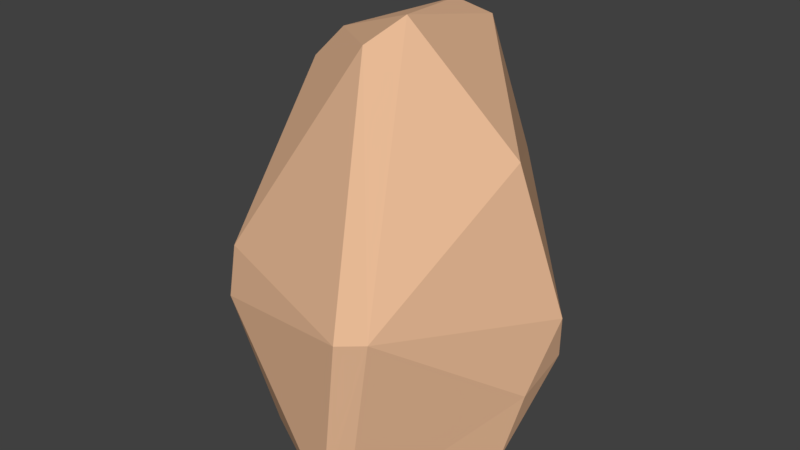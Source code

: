 # Source: pebble_tower.blend  (saved by Blender 2.79.0; exported with 4.5.12 LTS)
import bpy
from mathutils import Matrix  # noqa: F401  (used for matrix-valued properties, if any)

bpy.ops.wm.read_factory_settings(use_empty=True)
scene = bpy.context.scene
scene.name = 'Scene'

# ---- collections
col_collection_1 = bpy.data.collections.new('Collection 1'); scene.collection.children.link(col_collection_1)

# ---- materials (node trees are filled in below, after node groups)
mat_material_001 = bpy.data.materials.new('Material.001')
mat_material_001.alpha_threshold = 0.0
mat_material_001.use_transparent_shadow = False
mat_material_001.diffuse_color = (0.8, 0.4854, 0.298, 1.0)
mat_material_001.roughness = 0.5

# ---- material node trees

# ---- world
world_world = bpy.data.worlds.new('World'); scene.world = world_world
world_world.color = (0.05088, 0.05088, 0.05088)
world_world.use_sun_shadow = False
world_world.sun_shadow_jitter_overblur = 0.0
world_world.cycles.sampling_method = 'MANUAL'

# ---- meshes
me_icosphere = bpy.data.meshes.new('Icosphere')
me_icosphere.from_pydata([(0.2012, -0.5009, -0.6229), (0.3677, -0.3084, -0.5281), (0.2623, -0.5281, -0.499), (0.1848, -0.5714, -0.4878), (0.06682, -0.5171, -0.553), (-0.3064, -0.000864, 0.639), (-0.2674, 0.09825, 0.7137), (-0.3296, 0.1503, 0.6224), (-0.4061, 0.08479, 0.4609), (-0.3931, -0.03273, 0.4488), (-0.01786, -0.01324, 0.8206), (-0.04789, -0.1164, 0.7497), (0.03768, -0.1819, 0.7124), (0.1278, -0.139, 0.7284), (0.08573, -0.03594, 0.8034), (-0.4291, 0.3478, 0.1361), (-0.3536, 0.431, 0.1005), (-0.3762, 0.4125, -0.07872), (-0.4741, 0.314, -0.1263), (-0.5028, 0.2767, -0.01165), (-0.552, 0.003769, -0.2786), (-0.5254, -0.1072, -0.3587), (-0.5387, -0.1962, -0.2926), (-0.5626, -0.1523, -0.1557), (-0.5822, -0.03942, -0.1669), (0.2437, -0.5763, -0.03421), (0.3207, -0.533, -0.04887), (0.3611, -0.4147, 0.08947), (0.2961, -0.4551, 0.197), (0.2237, -0.5311, 0.1254), (0.5391, 0.1387, -0.05263), (0.5513, 0.02948, -0.05181), (0.5172, -0.07395, -0.1949), (0.5166, -0.04317, -0.3505), (0.5357, 0.09676, -0.278), (0.4786, 0.2057, -0.1728), (-0.0684, -0.3441, -0.6285), (-0.1871, -0.3694, -0.5582), (-0.2981, -0.316, -0.4921), (-0.2404, -0.249, -0.595), (-0.1322, -0.2393, -0.6282), (-0.2215, -0.4641, -0.08619), (-0.2879, -0.4077, 0.06822), (-0.3322, -0.3136, 0.1871), (-0.418, -0.3349, 0.01217), (-0.4016, -0.3693, -0.1335), (-0.2906, -0.4227, -0.1996), (0.03819, 0.352, -0.6091), (-0.07985, 0.308, -0.577), (-0.1477, 0.3806, -0.4768), (-0.02736, 0.4836, -0.4534), (0.0657, 0.4636, -0.484), (0.1992, 0.307, -0.5317), (0.1697, 0.4981, 0.1976), (0.09152, 0.5823, 0.08941), (-0.002604, 0.5974, 0.09648), (-0.01227, 0.6, 0.2606), (0.06972, 0.5757, 0.3074), (0.4379, -0.01119, 0.3405), (0.4203, 0.09604, 0.3584), (0.3058, 0.197, 0.4589), (0.3364, 0.06739, 0.5294), (0.3758, -0.03669, 0.4572), (-0.07604, 0.5286, 0.5865), (-0.131, 0.4527, 0.6581), (-0.08179, 0.3808, 0.747), (0.01636, 0.3916, 0.7236), (0.00428, 0.5025, 0.6418), (0.3722, -0.06817, -0.608), (0.4587, -0.01928, -0.5308), (0.4646, -0.1214, -0.521), (0.3574, -0.1996, -0.6114)], [], [(33, 1, 70), (47, 68, 40), (7, 64, 15), (54, 35, 51), (11, 5, 43), (0, 36, 71), (39, 21, 48), (56, 16, 63), (19, 24, 8), (50, 17, 55), (52, 34, 69), (49, 20, 18), (12, 42, 29), (23, 44, 9), (14, 61, 66), (53, 59, 30), (6, 10, 65), (62, 13, 28), (41, 3, 25), (57, 67, 60), (45, 22, 38), (27, 31, 58), (32, 26, 2), (0, 1, 2, 3, 4), (5, 6, 7, 8, 9), (10, 11, 12, 13, 14), (15, 16, 17, 18, 19), (20, 21, 22, 23, 24), (25, 26, 27, 28, 29), (30, 31, 32, 33, 34, 35), (36, 37, 38, 39, 40), (41, 42, 43, 44, 45, 46), (47, 48, 49, 50, 51, 52), (53, 54, 55, 56, 57), (58, 59, 60, 61, 62), (63, 64, 65, 66, 67), (68, 69, 70, 71), (4, 37, 36, 0), (41, 25, 29, 42), (5, 11, 10, 6), (53, 30, 35, 54), (7, 15, 19, 8), (11, 43, 42, 12), (62, 28, 27, 58), (47, 40, 39, 48), (45, 38, 37, 46), (46, 4, 3, 41), (20, 49, 48, 21), (28, 13, 12, 29), (17, 50, 49, 18), (50, 55, 54, 51), (67, 57, 56, 63), (52, 69, 68, 47), (69, 34, 33, 70), (57, 60, 59, 53), (34, 52, 51, 35), (32, 2, 1, 33), (71, 36, 40, 68), (38, 22, 21, 39), (70, 1, 0, 71), (66, 61, 60, 67), (64, 7, 6, 65), (65, 10, 14, 66), (61, 14, 13, 62), (16, 56, 55, 17), (24, 19, 18, 20), (9, 44, 43, 5), (31, 27, 26, 32), (63, 16, 15, 64), (8, 24, 23, 9), (44, 23, 22, 45), (2, 26, 25, 3), (58, 31, 30, 59), (46, 37, 4)])
me_icosphere.materials.append(mat_material_001)
me_icosphere.use_remesh_preserve_volume = False
me_icosphere.use_remesh_preserve_attributes = False
me_icosphere.use_mirror_vertex_groups = False
me_icosphere.update()

# ---- objects
ob_icosphere = bpy.data.objects.new('Icosphere', me_icosphere)

# ---- transforms, parenting, visibility, modifiers, constraints
ob_icosphere.location = (0.001316, 0.008947, 0.6049)
ob_icosphere.lineart.crease_threshold = 0.0
_m = ob_icosphere.modifiers.new('Decimate', 'DECIMATE')
_m.ratio = 0.4

# ---- collection membership
col_collection_1.objects.link(ob_icosphere)

# ---- scene / render settings (as saved in the file)
scene.frame_start = 1; scene.frame_end = 250; scene.frame_set(1)
scene.render.engine = 'BLENDER_EEVEE_NEXT'
scene.render.resolution_percentage = 50
scene.render.dither_intensity = 0.0
scene.cycles.use_denoising = False
scene.cycles.samples = 128
scene.cycles.sampling_pattern = 'TABULATED_SOBOL'
scene.cycles.use_adaptive_sampling = False
scene.cycles.use_light_tree = False
scene.cycles.blur_glossy = 0.0
scene.cycles.sample_clamp_indirect = 0.0
scene.view_settings.view_transform = 'Standard'
bpy.context.view_layer.update()

# ---- added for rendering (the .blend has no active camera and no usable light): camera, sun
cam_auto = bpy.data.cameras.new('AutoCamera')
cam_auto.lens = 50.0
cam_auto.sensor_width = 36.0
cam_auto.clip_end = 1000.0
ob_auto_camera = bpy.data.objects.new('AutoCamera', cam_auto)
scene.collection.objects.link(ob_auto_camera)
ob_auto_camera.location = (2.00748, -2.39367, 2.3161)
ob_auto_camera.rotation_euler = (1.09748, -7.21219e-08, 0.694738)
scene.camera = ob_auto_camera
light_auto_sun = bpy.data.lights.new('AutoSun', 'SUN')
light_auto_sun.energy = 3.0
light_auto_sun.angle = 0.0523599
ob_auto_sun = bpy.data.objects.new('AutoSun', light_auto_sun)
scene.collection.objects.link(ob_auto_sun)
ob_auto_sun.rotation_euler = (0.872665, 0.174533, 0.523599)
bpy.context.view_layer.update()
